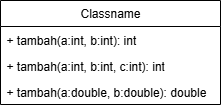

The diagram above was exported from draw.io. Its source (the exported page's mxGraphModel, read from the mxfile embedded in the PNG):
<mxGraphModel dx="294" dy="380" grid="1" gridSize="10" guides="1" tooltips="1" connect="1" arrows="1" fold="1" page="1" pageScale="1" pageWidth="1169" pageHeight="827" math="0" shadow="0">
  <root>
    <mxCell id="0" />
    <mxCell id="1" parent="0" />
    <mxCell id="y3gJOsW3n0J8Ub5-3W5y-1" value="Classname" style="swimlane;fontStyle=0;childLayout=stackLayout;horizontal=1;startSize=26;fillColor=none;horizontalStack=0;resizeParent=1;resizeParentMax=0;resizeLast=0;collapsible=1;marginBottom=0;whiteSpace=wrap;html=1;" vertex="1" parent="1">
      <mxGeometry x="70" y="150" width="220" height="104" as="geometry" />
    </mxCell>
    <mxCell id="y3gJOsW3n0J8Ub5-3W5y-2" value="+ tambah(a:int, b:int): int" style="text;strokeColor=none;fillColor=none;align=left;verticalAlign=top;spacingLeft=4;spacingRight=4;overflow=hidden;rotatable=0;points=[[0,0.5],[1,0.5]];portConstraint=eastwest;whiteSpace=wrap;html=1;" vertex="1" parent="y3gJOsW3n0J8Ub5-3W5y-1">
      <mxGeometry y="26" width="220" height="26" as="geometry" />
    </mxCell>
    <mxCell id="y3gJOsW3n0J8Ub5-3W5y-3" value="+ tambah(a:int, b:int, c:int): int" style="text;strokeColor=none;fillColor=none;align=left;verticalAlign=top;spacingLeft=4;spacingRight=4;overflow=hidden;rotatable=0;points=[[0,0.5],[1,0.5]];portConstraint=eastwest;whiteSpace=wrap;html=1;" vertex="1" parent="y3gJOsW3n0J8Ub5-3W5y-1">
      <mxGeometry y="52" width="220" height="26" as="geometry" />
    </mxCell>
    <mxCell id="y3gJOsW3n0J8Ub5-3W5y-4" value="+ tambah(a:double, b:double): double" style="text;strokeColor=none;fillColor=none;align=left;verticalAlign=top;spacingLeft=4;spacingRight=4;overflow=hidden;rotatable=0;points=[[0,0.5],[1,0.5]];portConstraint=eastwest;whiteSpace=wrap;html=1;" vertex="1" parent="y3gJOsW3n0J8Ub5-3W5y-1">
      <mxGeometry y="78" width="220" height="26" as="geometry" />
    </mxCell>
  </root>
</mxGraphModel>